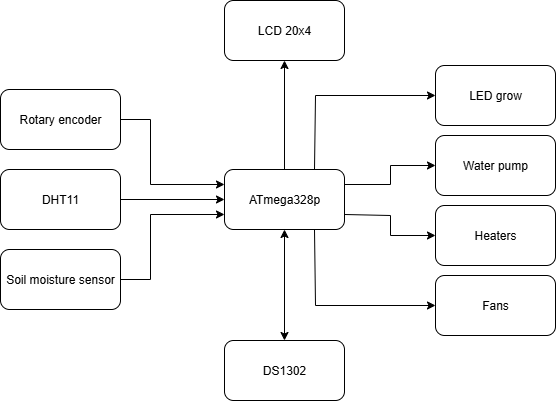

The diagram above was exported from draw.io. Its source (the exported page's mxGraphModel, read from the mxfile embedded in the PNG):
<mxGraphModel dx="681" dy="374" grid="1" gridSize="5" guides="1" tooltips="1" connect="1" arrows="1" fold="1" page="1" pageScale="1" pageWidth="827" pageHeight="1169" math="0" shadow="0">
  <root>
    <mxCell id="0" />
    <mxCell id="1" parent="0" />
    <mxCell id="WspOGfHuau4XI5KVqoiT-1" value="ATmega328p" style="rounded=1;whiteSpace=wrap;html=1;" vertex="1" parent="1">
      <mxGeometry x="354" y="554" width="120" height="60" as="geometry" />
    </mxCell>
    <mxCell id="WspOGfHuau4XI5KVqoiT-3" value="DS1302" style="rounded=1;whiteSpace=wrap;html=1;" vertex="1" parent="1">
      <mxGeometry x="354" y="725" width="120" height="60" as="geometry" />
    </mxCell>
    <mxCell id="WspOGfHuau4XI5KVqoiT-4" value="" style="endArrow=classic;startArrow=classic;html=1;rounded=0;exitX=0.5;exitY=0;exitDx=0;exitDy=0;entryX=0.5;entryY=1;entryDx=0;entryDy=0;" edge="1" parent="1" source="WspOGfHuau4XI5KVqoiT-3" target="WspOGfHuau4XI5KVqoiT-1">
      <mxGeometry width="50" height="50" relative="1" as="geometry">
        <mxPoint x="390" y="310" as="sourcePoint" />
        <mxPoint x="440" y="260" as="targetPoint" />
      </mxGeometry>
    </mxCell>
    <mxCell id="WspOGfHuau4XI5KVqoiT-5" value="DHT11" style="rounded=1;whiteSpace=wrap;html=1;" vertex="1" parent="1">
      <mxGeometry x="130" y="554" width="120" height="60" as="geometry" />
    </mxCell>
    <mxCell id="WspOGfHuau4XI5KVqoiT-6" value="Soil moisture sensor" style="rounded=1;whiteSpace=wrap;html=1;" vertex="1" parent="1">
      <mxGeometry x="130" y="634" width="120" height="60" as="geometry" />
    </mxCell>
    <mxCell id="WspOGfHuau4XI5KVqoiT-10" value="LCD 20x4" style="rounded=1;whiteSpace=wrap;html=1;" vertex="1" parent="1">
      <mxGeometry x="354" y="385" width="120" height="60" as="geometry" />
    </mxCell>
    <mxCell id="WspOGfHuau4XI5KVqoiT-11" value="" style="endArrow=classic;html=1;rounded=0;entryX=0.5;entryY=1;entryDx=0;entryDy=0;exitX=0.5;exitY=0;exitDx=0;exitDy=0;" edge="1" parent="1" source="WspOGfHuau4XI5KVqoiT-1" target="WspOGfHuau4XI5KVqoiT-10">
      <mxGeometry width="50" height="50" relative="1" as="geometry">
        <mxPoint x="390" y="210" as="sourcePoint" />
        <mxPoint x="440" y="160" as="targetPoint" />
      </mxGeometry>
    </mxCell>
    <mxCell id="WspOGfHuau4XI5KVqoiT-12" value="Rotary encoder" style="rounded=1;whiteSpace=wrap;html=1;" vertex="1" parent="1">
      <mxGeometry x="130" y="474" width="120" height="60" as="geometry" />
    </mxCell>
    <mxCell id="WspOGfHuau4XI5KVqoiT-13" value="Water pump" style="rounded=1;whiteSpace=wrap;html=1;" vertex="1" parent="1">
      <mxGeometry x="565" y="520" width="120" height="60" as="geometry" />
    </mxCell>
    <mxCell id="WspOGfHuau4XI5KVqoiT-14" value="Heaters" style="rounded=1;whiteSpace=wrap;html=1;" vertex="1" parent="1">
      <mxGeometry x="565" y="590" width="120" height="60" as="geometry" />
    </mxCell>
    <mxCell id="WspOGfHuau4XI5KVqoiT-15" value="LED grow" style="rounded=1;whiteSpace=wrap;html=1;" vertex="1" parent="1">
      <mxGeometry x="565" y="450" width="120" height="60" as="geometry" />
    </mxCell>
    <mxCell id="WspOGfHuau4XI5KVqoiT-16" value="Fans" style="rounded=1;whiteSpace=wrap;html=1;" vertex="1" parent="1">
      <mxGeometry x="565" y="660" width="120" height="60" as="geometry" />
    </mxCell>
    <mxCell id="WspOGfHuau4XI5KVqoiT-17" value="" style="endArrow=classic;html=1;rounded=0;exitX=1;exitY=0.5;exitDx=0;exitDy=0;entryX=0;entryY=0.5;entryDx=0;entryDy=0;" edge="1" parent="1" source="WspOGfHuau4XI5KVqoiT-5" target="WspOGfHuau4XI5KVqoiT-1">
      <mxGeometry width="50" height="50" relative="1" as="geometry">
        <mxPoint x="555" y="560" as="sourcePoint" />
        <mxPoint x="605" y="510" as="targetPoint" />
      </mxGeometry>
    </mxCell>
    <mxCell id="WspOGfHuau4XI5KVqoiT-20" value="" style="endArrow=classic;html=1;rounded=0;exitX=1;exitY=0.5;exitDx=0;exitDy=0;entryX=0;entryY=0.25;entryDx=0;entryDy=0;" edge="1" parent="1" source="WspOGfHuau4XI5KVqoiT-12" target="WspOGfHuau4XI5KVqoiT-1">
      <mxGeometry width="50" height="50" relative="1" as="geometry">
        <mxPoint x="380" y="550" as="sourcePoint" />
        <mxPoint x="430" y="500" as="targetPoint" />
        <Array as="points">
          <mxPoint x="280" y="504" />
          <mxPoint x="280" y="569" />
        </Array>
      </mxGeometry>
    </mxCell>
    <mxCell id="WspOGfHuau4XI5KVqoiT-21" value="" style="endArrow=classic;html=1;rounded=0;exitX=1;exitY=0.5;exitDx=0;exitDy=0;entryX=0;entryY=0.75;entryDx=0;entryDy=0;" edge="1" parent="1" source="WspOGfHuau4XI5KVqoiT-6" target="WspOGfHuau4XI5KVqoiT-1">
      <mxGeometry width="50" height="50" relative="1" as="geometry">
        <mxPoint x="380" y="630" as="sourcePoint" />
        <mxPoint x="430" y="580" as="targetPoint" />
        <Array as="points">
          <mxPoint x="280" y="664" />
          <mxPoint x="280" y="599" />
        </Array>
      </mxGeometry>
    </mxCell>
    <mxCell id="WspOGfHuau4XI5KVqoiT-22" value="" style="endArrow=classic;html=1;rounded=0;entryX=0;entryY=0.5;entryDx=0;entryDy=0;exitX=0.75;exitY=0;exitDx=0;exitDy=0;" edge="1" parent="1" source="WspOGfHuau4XI5KVqoiT-1" target="WspOGfHuau4XI5KVqoiT-15">
      <mxGeometry width="50" height="50" relative="1" as="geometry">
        <mxPoint x="430" y="595" as="sourcePoint" />
        <mxPoint x="480" y="545" as="targetPoint" />
        <Array as="points">
          <mxPoint x="445" y="480" />
        </Array>
      </mxGeometry>
    </mxCell>
    <mxCell id="WspOGfHuau4XI5KVqoiT-24" value="" style="endArrow=classic;html=1;rounded=0;exitX=1;exitY=0.25;exitDx=0;exitDy=0;entryX=0;entryY=0.5;entryDx=0;entryDy=0;" edge="1" parent="1" source="WspOGfHuau4XI5KVqoiT-1" target="WspOGfHuau4XI5KVqoiT-13">
      <mxGeometry width="50" height="50" relative="1" as="geometry">
        <mxPoint x="500" y="575" as="sourcePoint" />
        <mxPoint x="550" y="525" as="targetPoint" />
        <Array as="points">
          <mxPoint x="520" y="569" />
          <mxPoint x="520" y="550" />
        </Array>
      </mxGeometry>
    </mxCell>
    <mxCell id="WspOGfHuau4XI5KVqoiT-26" value="" style="endArrow=classic;html=1;rounded=0;exitX=1;exitY=0.75;exitDx=0;exitDy=0;entryX=0;entryY=0.5;entryDx=0;entryDy=0;" edge="1" parent="1" source="WspOGfHuau4XI5KVqoiT-1" target="WspOGfHuau4XI5KVqoiT-14">
      <mxGeometry width="50" height="50" relative="1" as="geometry">
        <mxPoint x="555" y="610" as="sourcePoint" />
        <mxPoint x="605" y="560" as="targetPoint" />
        <Array as="points">
          <mxPoint x="520" y="600" />
          <mxPoint x="520" y="620" />
        </Array>
      </mxGeometry>
    </mxCell>
    <mxCell id="WspOGfHuau4XI5KVqoiT-27" value="" style="endArrow=classic;html=1;rounded=0;entryX=0;entryY=0.5;entryDx=0;entryDy=0;exitX=0.75;exitY=1;exitDx=0;exitDy=0;" edge="1" parent="1" source="WspOGfHuau4XI5KVqoiT-1" target="WspOGfHuau4XI5KVqoiT-16">
      <mxGeometry width="50" height="50" relative="1" as="geometry">
        <mxPoint x="555" y="655" as="sourcePoint" />
        <mxPoint x="605" y="605" as="targetPoint" />
        <Array as="points">
          <mxPoint x="445" y="690" />
        </Array>
      </mxGeometry>
    </mxCell>
  </root>
</mxGraphModel>